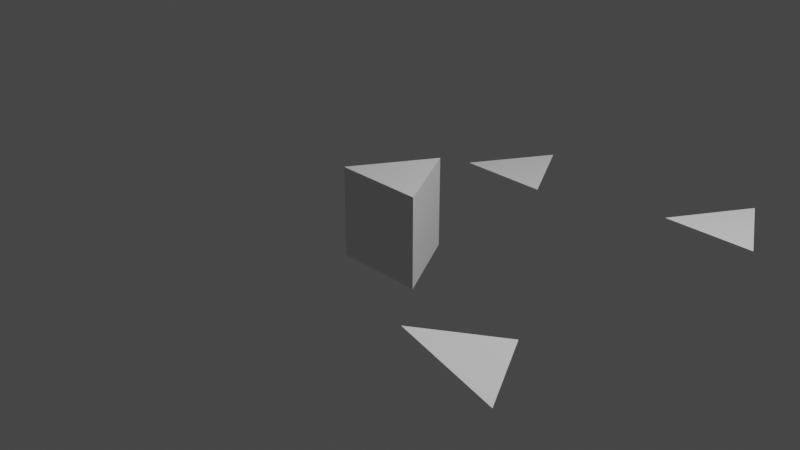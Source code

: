 # Source: untitled.blend  (saved by Blender 3.6.11; exported with 4.5.12 LTS)
import bpy
from mathutils import Matrix  # noqa: F401  (used for matrix-valued properties, if any)

bpy.ops.wm.read_factory_settings(use_empty=True)
scene = bpy.context.scene
scene.name = 'Scene'

# ---- collections
col_collection = bpy.data.collections.new('Collection'); scene.collection.children.link(col_collection)

# ---- world
world_world = bpy.data.worlds.new('World'); scene.world = world_world
world_world.use_nodes = True; world_world.node_tree.nodes.clear()
_N = world_world.node_tree.nodes; _L = world_world.node_tree.links
n0 = _N.new('ShaderNodeOutputWorld'); n0.name = 'World Output'; n0.location = (300, 300)
n1 = _N.new('ShaderNodeBackground'); n1.name = 'Background'; n1.location = (10, 300)
n1.inputs[0].default_value = (0.05088, 0.05088, 0.05088, 1.0)
_L.new(n1.outputs[0], n0.inputs[0])
n0.is_active_output = True
world_world.color = (0.05088, 0.05088, 0.05088)
world_world.use_sun_shadow = False
world_world.sun_shadow_jitter_overblur = 0.0

# ---- cameras
cam_camera = bpy.data.cameras.new('Camera')
cam_camera.clip_end = 100.0
cam_camera.ortho_scale = 7.314

# ---- lights
light_light = bpy.data.lights.new('Light', 'POINT')
light_light.transmission_factor = 0.0
light_light.energy = 1000.0
light_light.shadow_soft_size = 0.1
light_light.shadow_maximum_resolution = 0.006
light_light.use_absolute_resolution = True

# ---- meshes
me_trianglemesh_004 = bpy.data.meshes.new('TriangleMesh.004')
me_trianglemesh_004.from_pydata([(-0.5, -0.2887, 0.0), (0.5, -0.2887, 0.0), (0.0, 0.5773, 0.0)], [], [(0, 1, 2)])
me_trianglemesh_004.use_remesh_fix_poles = True
me_trianglemesh_004.use_remesh_preserve_attributes = False
me_trianglemesh_004.update()
me_trianglemesh_009 = bpy.data.meshes.new('TriangleMesh.009')
me_trianglemesh_009.from_pydata([(0.5, -0.2887, -0.09302), (0.5, -0.2887, -0.09302), (0.0, 0.5773, -0.09302), (-0.5, -0.2887, 0.186), (0.0, 0.5773, -0.09302), (-0.5, -0.2887, 0.186)], [], [(1, 3, 5, 0), (1, 2, 4, 0), (2, 3, 5, 4), (4, 5, 0)])
me_trianglemesh_009.use_remesh_fix_poles = True
me_trianglemesh_009.use_remesh_preserve_attributes = False
me_trianglemesh_009.update()
me_referencemesh_109 = bpy.data.meshes.new('ReferenceMesh.109')
me_referencemesh_109.from_pydata([(-0.5, -0.2887, -0.5), (0.5, -0.2887, -0.5), (0.0, 0.5773, -0.5), (-0.5, -0.2887, 0.5), (0.5, -0.2887, 0.5), (0.0, 0.5773, 0.5)], [], [(0, 1, 2), (3, 4, 5), (0, 3, 5, 2), (5, 2, 1, 4), (0, 1, 4, 3)])
me_referencemesh_109.use_remesh_fix_poles = True
me_referencemesh_109.use_remesh_preserve_attributes = False
me_referencemesh_109.update()
me_trianglemesh = bpy.data.meshes.new('TriangleMesh')
me_trianglemesh.from_pydata([(-0.5, -0.2887, 0.0), (0.5, -0.2887, 0.0), (0.0, 0.5773, 0.0)], [], [(0, 1, 2)])
me_trianglemesh.update()

# ---- objects
ob_trianglemesh_002 = bpy.data.objects.new('TriangleMesh.002', me_trianglemesh_004)
ob_trianglemesh_005 = bpy.data.objects.new('TriangleMesh.005', me_trianglemesh_009)
ob_referenceobject_009 = bpy.data.objects.new('ReferenceObject.009', me_referencemesh_109)
ob_trianglemesh = bpy.data.objects.new('TriangleMesh', me_trianglemesh)
ob_light = bpy.data.objects.new('Light', light_light)
ob_camera = bpy.data.objects.new('Camera', cam_camera)

# ---- transforms, parenting, visibility, modifiers, constraints
ob_trianglemesh_002.location = (2.338, 2.267, 0.0)
ob_trianglemesh_005.location = (2.338, -1.42, 0.09302)
ob_referenceobject_009.location = (-0.0, -0.0, -0.0)
ob_trianglemesh.location = (0.0, 1.849, 0.0)
ob_light.location = (4.076, 1.005, 5.904)
ob_light.rotation_euler = (0.6503, 0.05522, 1.866)
ob_light.lock_rotations_4d = False
ob_light.empty_display_type = 'ARROWS'
ob_light.color = (0.0, 0.0, 0.0, 0.0)
ob_light.lineart.crease_threshold = 0.0
ob_camera.location = (7.359, -6.926, 4.958)
ob_camera.rotation_euler = (1.109, 0.0, 0.8149)
ob_camera.lock_rotations_4d = False
ob_camera.empty_display_type = 'ARROWS'
ob_camera.color = (0.0, 0.0, 0.0, 0.0)
ob_camera.display_type = 'WIRE'
ob_camera.lineart.crease_threshold = 0.0

# ---- collection membership
scene.collection.objects.link(ob_trianglemesh_002)
scene.collection.objects.link(ob_trianglemesh_005)
scene.collection.objects.link(ob_referenceobject_009)
scene.collection.objects.link(ob_trianglemesh)
col_collection.objects.link(ob_light)
col_collection.objects.link(ob_camera)

# ---- scene / render settings (as saved in the file)
scene.camera = ob_camera
scene.frame_start = 1; scene.frame_end = 250; scene.frame_set(1)
scene.render.engine = 'BLENDER_EEVEE_NEXT'
scene.cycles.sampling_pattern = 'TABULATED_SOBOL'
scene.cycles.use_light_tree = False
scene.view_settings.view_transform = 'Filmic'
bpy.context.view_layer.update()
